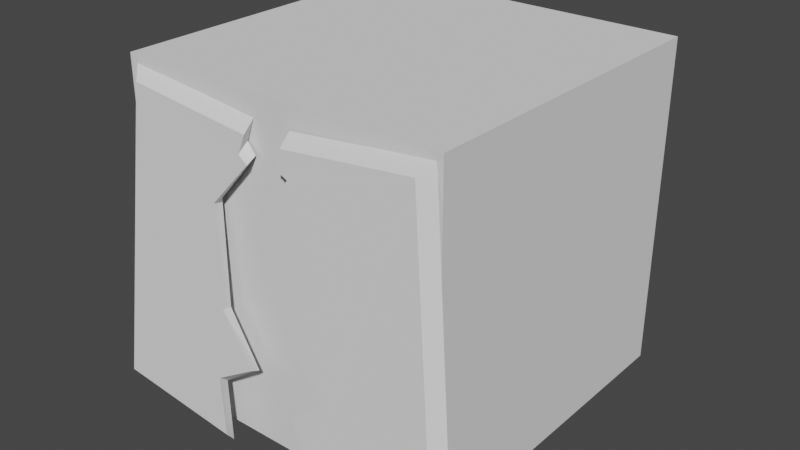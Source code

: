 # Source: FactoryBlockOneSideCrackedVUntexed.blend  (saved by Blender 2.93.21; exported with 4.5.12 LTS)
import bpy
from mathutils import Matrix  # noqa: F401  (used for matrix-valued properties, if any)

bpy.ops.wm.read_factory_settings(use_empty=True)
scene = bpy.context.scene
scene.name = 'Scene'

# ---- collections
col_collection = bpy.data.collections.new('Collection'); scene.collection.children.link(col_collection)

# ---- world
world_world = bpy.data.worlds.new('World'); scene.world = world_world
world_world.use_nodes = True; world_world.node_tree.nodes.clear()
_N = world_world.node_tree.nodes; _L = world_world.node_tree.links
n0 = _N.new('ShaderNodeOutputWorld'); n0.name = 'World Output'; n0.location = (300, 300)
n1 = _N.new('ShaderNodeBackground'); n1.name = 'Background'; n1.location = (10, 300)
n1.inputs[0].default_value = (0.05088, 0.05088, 0.05088, 1.0)
_L.new(n1.outputs[0], n0.inputs[0])
n0.is_active_output = True
world_world.color = (0.05088, 0.05088, 0.05088)
world_world.use_sun_shadow = False
world_world.sun_shadow_jitter_overblur = 0.0

# ---- meshes
me_cube_001 = bpy.data.meshes.new('Cube.001')
me_cube_001.from_pydata([(-1.0, 1.0, -1.0), (-1.0, 1.0, 1.0), (1.0, 1.0, -1.0), (1.0, 1.0, 1.0), (-1.0, -1.0, -1.0), (-1.0, -1.0, 1.0), (1.0, -1.0, 1.0), (1.0, -1.0, -1.0), (0.9639, -0.9973, 0.9575), (-0.9535, -0.9966, 0.9564), (-1.144, -1.116, -0.9253), (0.9025, -1.064, 0.8848), (1.09, -1.161, -0.8589), (-1.068, -1.174, -0.8595), (-0.8915, -1.064, 0.8845), (1.166, -1.102, -0.9238), (0.1231, -1.071, 0.8015), (-0.1117, -1.069, 0.8058), (-0.2883, -1.179, -0.9381), (0.3103, -1.167, -0.9421), (-0.1121, -1.002, 0.8715), (0.123, -1.005, 0.8677), (0.3249, -1.109, -1.014), (-0.3027, -1.121, -1.01), (-0.343, -1.098, -0.6538), (-0.09541, -1.088, -0.488), (-0.3011, -1.069, -0.1957), (-0.3446, -1.032, 0.3983), (-0.1016, -1.014, 0.685), (-0.1553, -1.01, 0.7447), (-0.1528, -1.075, 0.6988), (-0.0972, -1.078, 0.6587), (-0.3382, -1.095, 0.3917), (-0.2927, -1.131, -0.1826), (-0.08501, -1.148, -0.4553), (-0.3306, -1.158, -0.6014), (0.212, -1.09, -0.673), (0.42, -1.078, -0.4598), (0.1583, -1.065, -0.2159), (-0.006819, -1.034, 0.3567), (0.1717, -1.015, 0.6873), (0.1069, -1.012, 0.7347), (0.1049, -1.077, 0.6882), (0.1677, -1.079, 0.6604), (-0.01299, -1.096, 0.3495), (0.1501, -1.127, -0.2034), (0.4096, -1.139, -0.4276), (0.1994, -1.15, -0.6212)], [], [(4, 5, 1, 0), (0, 1, 3, 2), (2, 3, 6, 7), (0, 2, 7, 4), (3, 1, 5, 6), (7, 6, 5, 4), (11, 12, 15, 8), (16, 11, 8, 21), (18, 13, 10, 23), (18, 35, 34, 33, 32, 31, 30, 17, 14, 13), (13, 14, 9, 10), (12, 11, 16, 42, 43, 44, 45, 46, 47, 19), (12, 19, 22, 15), (29, 20, 17, 30), (14, 17, 20, 9), (41, 42, 16, 21), (23, 24, 35, 18), (24, 25, 34, 35), (25, 26, 33, 34), (26, 27, 32, 33), (27, 28, 31, 32), (28, 29, 30, 31), (22, 19, 47, 36), (36, 47, 46, 37), (37, 46, 45, 38), (38, 45, 44, 39), (39, 44, 43, 40), (40, 43, 42, 41)])
_uv = me_cube_001.uv_layers.new(name='UVMap')
_uv.uv.foreach_set('vector', [0.375, 0.0, 0.625, 0.0, 0.625, 0.25, 0.375, 0.25, 0.375, 0.25, 0.625, 0.25, 0.625, 0.5, 0.375, 0.5, 0.375, 0.5, 0.625, 0.5, 0.625, 0.75, 0.375, 0.75, 0.125, 0.5, 0.375, 0.5, 0.375, 0.75, 0.125, 0.75, 0.625, 0.5, 0.875, 0.5, 0.875, 0.75, 0.625, 0.75, 0.375, 0.75, 0.625, 0.75, 0.625, 1.0, 0.375, 1.0, 0.6098, 0.7652, 0.3902, 0.7652, 0.3816, 0.7566, 0.6184, 0.7566, 0.6098, 0.8384, 0.6098, 0.7652, 0.6184, 0.7566, 0.6184, 0.8355, 0.3902, 0.9116, 0.3902, 0.9848, 0.3816, 0.9934, 0.3816, 0.9145, 0.3902, 0.9116, 0.4216, 0.9116, 0.453, 0.9116, 0.4843, 0.9116, 0.5157, 0.9116, 0.547, 0.9116, 0.5784, 0.9116, 0.6098, 0.9116, 0.6098, 0.9848, 0.3902, 0.9848, 0.3902, 0.9848, 0.6098, 0.9848, 0.6184, 0.9934, 0.3816, 0.9934, 0.3902, 0.7652, 0.6098, 0.7652, 0.6098, 0.8384, 0.5784, 0.8384, 0.547, 0.8384, 0.5157, 0.8384, 0.4843, 0.8384, 0.453, 0.8384, 0.4216, 0.8384, 0.3902, 0.8384, 0.3902, 0.7652, 0.3902, 0.8384, 0.3816, 0.8355, 0.3816, 0.7566, 0.5846, 0.9145, 0.6184, 0.9145, 0.6098, 0.9116, 0.5784, 0.9116, 0.6098, 0.9848, 0.6098, 0.9116, 0.6184, 0.9145, 0.6184, 0.9934, 0.5846, 0.8355, 0.5784, 0.8384, 0.6098, 0.8384, 0.6184, 0.8355, 0.3816, 0.9145, 0.4154, 0.9145, 0.4216, 0.9116, 0.3902, 0.9116, 0.4154, 0.9145, 0.4492, 0.9145, 0.453, 0.9116, 0.4216, 0.9116, 0.4492, 0.9145, 0.4831, 0.9145, 0.4843, 0.9116, 0.453, 0.9116, 0.4831, 0.9145, 0.5169, 0.9145, 0.5157, 0.9116, 0.4843, 0.9116, 0.5169, 0.9145, 0.5508, 0.9145, 0.547, 0.9116, 0.5157, 0.9116, 0.5508, 0.9145, 0.5846, 0.9145, 0.5784, 0.9116, 0.547, 0.9116, 0.3816, 0.8355, 0.3902, 0.8384, 0.4216, 0.8384, 0.4154, 0.8355, 0.4154, 0.8355, 0.4216, 0.8384, 0.453, 0.8384, 0.4492, 0.8355, 0.4492, 0.8355, 0.453, 0.8384, 0.4843, 0.8384, 0.4831, 0.8355, 0.4831, 0.8355, 0.4843, 0.8384, 0.5157, 0.8384, 0.5169, 0.8355, 0.5169, 0.8355, 0.5157, 0.8384, 0.547, 0.8384, 0.5508, 0.8355, 0.5508, 0.8355, 0.547, 0.8384, 0.5784, 0.8384, 0.5846, 0.8355])
me_cube_001.use_remesh_fix_poles = True
me_cube_001.use_remesh_preserve_attributes = False
me_cube_001.update()

# ---- objects
ob_cube = bpy.data.objects.new('Cube', me_cube_001)

# ---- transforms, parenting, visibility, modifiers, constraints
ob_cube.location = (0.0, 0.0, 0.0)

# ---- collection membership
col_collection.objects.link(ob_cube)

# ---- scene / render settings (as saved in the file)
scene.frame_start = 1; scene.frame_end = 250; scene.frame_set(1)
scene.render.engine = 'BLENDER_EEVEE_NEXT'
scene.cycles.use_denoising = False
scene.cycles.samples = 128
scene.cycles.sampling_pattern = 'TABULATED_SOBOL'
scene.cycles.use_adaptive_sampling = False
scene.cycles.use_light_tree = False
scene.view_settings.view_transform = 'Filmic'
bpy.context.view_layer.update()

# ---- added for rendering (the .blend has no active camera and no usable light): camera, sun
cam_auto = bpy.data.cameras.new('AutoCamera')
cam_auto.lens = 50.0
cam_auto.sensor_width = 36.0
cam_auto.clip_end = 1000.0
ob_auto_camera = bpy.data.objects.new('AutoCamera', cam_auto)
scene.collection.objects.link(ob_auto_camera)
ob_auto_camera.location = (3.48977, -4.26414, 2.77631)
ob_auto_camera.rotation_euler = (1.09748, -7.21219e-08, 0.694738)
scene.camera = ob_auto_camera
light_auto_sun = bpy.data.lights.new('AutoSun', 'SUN')
light_auto_sun.energy = 3.0
light_auto_sun.angle = 0.0523599
ob_auto_sun = bpy.data.objects.new('AutoSun', light_auto_sun)
scene.collection.objects.link(ob_auto_sun)
ob_auto_sun.rotation_euler = (0.872665, 0.174533, 0.523599)
bpy.context.view_layer.update()
